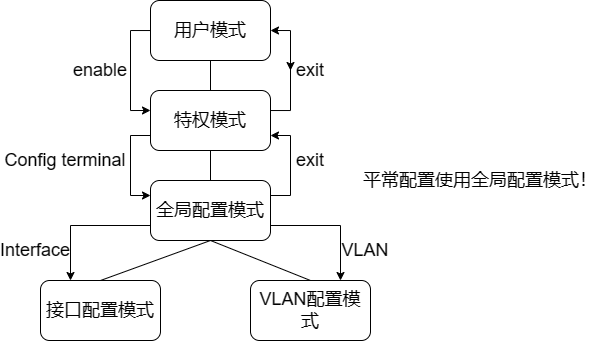

The diagram above was exported from draw.io. Its source (the exported page's mxGraphModel, read from the mxfile embedded in the PNG):
<mxGraphModel dx="716" dy="377" grid="1" gridSize="10" guides="1" tooltips="1" connect="1" arrows="1" fold="1" page="1" pageScale="1" pageWidth="1600" pageHeight="1200" math="0" shadow="0">
  <root>
    <mxCell id="0" />
    <mxCell id="1" parent="0" />
    <mxCell id="v_xJskCiSkS_WYQ1s-pl-17" style="edgeStyle=orthogonalEdgeStyle;rounded=0;orthogonalLoop=1;jettySize=auto;html=1;entryX=0;entryY=0.333;entryDx=0;entryDy=0;entryPerimeter=0;fontSize=18;" edge="1" parent="1" source="v_xJskCiSkS_WYQ1s-pl-1" target="v_xJskCiSkS_WYQ1s-pl-2">
      <mxGeometry relative="1" as="geometry">
        <Array as="points">
          <mxPoint x="460" y="190" />
          <mxPoint x="460" y="270" />
        </Array>
      </mxGeometry>
    </mxCell>
    <mxCell id="v_xJskCiSkS_WYQ1s-pl-1" value="用户模式" style="rounded=1;whiteSpace=wrap;html=1;fontSize=18;" vertex="1" parent="1">
      <mxGeometry x="480" y="160" width="120" height="60" as="geometry" />
    </mxCell>
    <mxCell id="v_xJskCiSkS_WYQ1s-pl-10" style="edgeStyle=orthogonalEdgeStyle;rounded=0;orthogonalLoop=1;jettySize=auto;html=1;exitX=1;exitY=0.5;exitDx=0;exitDy=0;entryX=1;entryY=0.5;entryDx=0;entryDy=0;fontSize=18;" edge="1" parent="1" source="v_xJskCiSkS_WYQ1s-pl-2" target="v_xJskCiSkS_WYQ1s-pl-1">
      <mxGeometry relative="1" as="geometry">
        <Array as="points">
          <mxPoint x="600" y="270" />
          <mxPoint x="620" y="270" />
          <mxPoint x="620" y="190" />
        </Array>
      </mxGeometry>
    </mxCell>
    <mxCell id="v_xJskCiSkS_WYQ1s-pl-18" style="edgeStyle=orthogonalEdgeStyle;rounded=0;orthogonalLoop=1;jettySize=auto;html=1;exitX=0;exitY=0.75;exitDx=0;exitDy=0;fontSize=18;entryX=0;entryY=0.25;entryDx=0;entryDy=0;" edge="1" parent="1" source="v_xJskCiSkS_WYQ1s-pl-2" target="v_xJskCiSkS_WYQ1s-pl-4">
      <mxGeometry relative="1" as="geometry">
        <mxPoint x="440" y="380" as="targetPoint" />
      </mxGeometry>
    </mxCell>
    <mxCell id="v_xJskCiSkS_WYQ1s-pl-2" value="特权模式" style="rounded=1;whiteSpace=wrap;html=1;fontSize=18;" vertex="1" parent="1">
      <mxGeometry x="480" y="250" width="120" height="60" as="geometry" />
    </mxCell>
    <mxCell id="v_xJskCiSkS_WYQ1s-pl-15" style="edgeStyle=orthogonalEdgeStyle;rounded=0;orthogonalLoop=1;jettySize=auto;html=1;exitX=1;exitY=0.25;exitDx=0;exitDy=0;entryX=1;entryY=0.75;entryDx=0;entryDy=0;fontSize=18;" edge="1" parent="1" source="v_xJskCiSkS_WYQ1s-pl-4" target="v_xJskCiSkS_WYQ1s-pl-2">
      <mxGeometry relative="1" as="geometry" />
    </mxCell>
    <mxCell id="v_xJskCiSkS_WYQ1s-pl-21" style="edgeStyle=orthogonalEdgeStyle;rounded=0;orthogonalLoop=1;jettySize=auto;html=1;exitX=1;exitY=0.75;exitDx=0;exitDy=0;entryX=0.75;entryY=0;entryDx=0;entryDy=0;fontSize=18;" edge="1" parent="1" source="v_xJskCiSkS_WYQ1s-pl-4" target="v_xJskCiSkS_WYQ1s-pl-7">
      <mxGeometry relative="1" as="geometry" />
    </mxCell>
    <mxCell id="v_xJskCiSkS_WYQ1s-pl-29" style="edgeStyle=orthogonalEdgeStyle;rounded=0;orthogonalLoop=1;jettySize=auto;html=1;exitX=0;exitY=0.75;exitDx=0;exitDy=0;entryX=0.25;entryY=0;entryDx=0;entryDy=0;fontSize=18;" edge="1" parent="1" source="v_xJskCiSkS_WYQ1s-pl-4" target="v_xJskCiSkS_WYQ1s-pl-6">
      <mxGeometry relative="1" as="geometry" />
    </mxCell>
    <mxCell id="v_xJskCiSkS_WYQ1s-pl-4" value="全局配置模式" style="rounded=1;whiteSpace=wrap;html=1;fontSize=18;" vertex="1" parent="1">
      <mxGeometry x="480" y="340" width="120" height="60" as="geometry" />
    </mxCell>
    <mxCell id="v_xJskCiSkS_WYQ1s-pl-6" value="接口配置模式" style="rounded=1;whiteSpace=wrap;html=1;fontSize=18;" vertex="1" parent="1">
      <mxGeometry x="370" y="440" width="120" height="60" as="geometry" />
    </mxCell>
    <mxCell id="v_xJskCiSkS_WYQ1s-pl-7" value="VLAN配置模式" style="rounded=1;whiteSpace=wrap;html=1;fontSize=18;" vertex="1" parent="1">
      <mxGeometry x="580" y="440" width="120" height="60" as="geometry" />
    </mxCell>
    <mxCell id="v_xJskCiSkS_WYQ1s-pl-12" value="exit" style="text;html=1;strokeColor=none;fillColor=none;align=center;verticalAlign=middle;whiteSpace=wrap;rounded=0;fontSize=18;" vertex="1" parent="1">
      <mxGeometry x="620" y="220" width="40" height="20" as="geometry" />
    </mxCell>
    <mxCell id="v_xJskCiSkS_WYQ1s-pl-13" value="enable" style="text;html=1;strokeColor=none;fillColor=none;align=center;verticalAlign=middle;whiteSpace=wrap;rounded=0;fontSize=18;" vertex="1" parent="1">
      <mxGeometry x="400" y="220" width="60" height="20" as="geometry" />
    </mxCell>
    <mxCell id="v_xJskCiSkS_WYQ1s-pl-14" value="平常配置使用全局配置模式！" style="text;html=1;strokeColor=none;fillColor=none;align=center;verticalAlign=middle;whiteSpace=wrap;rounded=0;fontSize=18;" vertex="1" parent="1">
      <mxGeometry x="690" y="330" width="240" height="20" as="geometry" />
    </mxCell>
    <mxCell id="v_xJskCiSkS_WYQ1s-pl-16" style="edgeStyle=orthogonalEdgeStyle;rounded=0;orthogonalLoop=1;jettySize=auto;html=1;exitX=0;exitY=0.25;exitDx=0;exitDy=0;entryX=0;entryY=0.5;entryDx=0;entryDy=0;fontSize=18;" edge="1" parent="1" source="v_xJskCiSkS_WYQ1s-pl-12" target="v_xJskCiSkS_WYQ1s-pl-12">
      <mxGeometry relative="1" as="geometry" />
    </mxCell>
    <mxCell id="v_xJskCiSkS_WYQ1s-pl-19" value="Config terminal" style="text;html=1;strokeColor=none;fillColor=none;align=center;verticalAlign=middle;whiteSpace=wrap;rounded=0;fontSize=18;" vertex="1" parent="1">
      <mxGeometry x="330" y="310" width="130" height="20" as="geometry" />
    </mxCell>
    <mxCell id="v_xJskCiSkS_WYQ1s-pl-20" value="exit" style="text;html=1;strokeColor=none;fillColor=none;align=center;verticalAlign=middle;whiteSpace=wrap;rounded=0;fontSize=18;" vertex="1" parent="1">
      <mxGeometry x="620" y="310" width="40" height="20" as="geometry" />
    </mxCell>
    <mxCell id="v_xJskCiSkS_WYQ1s-pl-22" value="VLAN" style="text;html=1;strokeColor=none;fillColor=none;align=center;verticalAlign=middle;whiteSpace=wrap;rounded=0;fontSize=18;" vertex="1" parent="1">
      <mxGeometry x="670" y="400" width="50" height="20" as="geometry" />
    </mxCell>
    <mxCell id="v_xJskCiSkS_WYQ1s-pl-23" value="" style="endArrow=none;html=1;fontSize=18;entryX=0.5;entryY=1;entryDx=0;entryDy=0;exitX=0.5;exitY=0;exitDx=0;exitDy=0;" edge="1" parent="1" source="v_xJskCiSkS_WYQ1s-pl-6" target="v_xJskCiSkS_WYQ1s-pl-4">
      <mxGeometry width="50" height="50" relative="1" as="geometry">
        <mxPoint x="470" y="440" as="sourcePoint" />
        <mxPoint x="520" y="390" as="targetPoint" />
      </mxGeometry>
    </mxCell>
    <mxCell id="v_xJskCiSkS_WYQ1s-pl-24" value="" style="endArrow=none;html=1;fontSize=18;entryX=0.5;entryY=0;entryDx=0;entryDy=0;" edge="1" parent="1" target="v_xJskCiSkS_WYQ1s-pl-7">
      <mxGeometry width="50" height="50" relative="1" as="geometry">
        <mxPoint x="540" y="400" as="sourcePoint" />
        <mxPoint x="640" y="430" as="targetPoint" />
      </mxGeometry>
    </mxCell>
    <mxCell id="v_xJskCiSkS_WYQ1s-pl-27" value="" style="endArrow=none;html=1;fontSize=18;entryX=0.5;entryY=1;entryDx=0;entryDy=0;exitX=0.5;exitY=0;exitDx=0;exitDy=0;" edge="1" parent="1" source="v_xJskCiSkS_WYQ1s-pl-2" target="v_xJskCiSkS_WYQ1s-pl-1">
      <mxGeometry width="50" height="50" relative="1" as="geometry">
        <mxPoint x="660" y="270" as="sourcePoint" />
        <mxPoint x="710" y="220" as="targetPoint" />
      </mxGeometry>
    </mxCell>
    <mxCell id="v_xJskCiSkS_WYQ1s-pl-28" value="" style="endArrow=none;html=1;fontSize=18;entryX=0.5;entryY=1;entryDx=0;entryDy=0;" edge="1" parent="1" source="v_xJskCiSkS_WYQ1s-pl-4" target="v_xJskCiSkS_WYQ1s-pl-2">
      <mxGeometry width="50" height="50" relative="1" as="geometry">
        <mxPoint x="520" y="360" as="sourcePoint" />
        <mxPoint x="570" y="310" as="targetPoint" />
      </mxGeometry>
    </mxCell>
    <mxCell id="v_xJskCiSkS_WYQ1s-pl-30" value="Interface" style="text;html=1;strokeColor=none;fillColor=none;align=center;verticalAlign=middle;whiteSpace=wrap;rounded=0;fontSize=18;" vertex="1" parent="1">
      <mxGeometry x="330" y="400" width="70" height="20" as="geometry" />
    </mxCell>
  </root>
</mxGraphModel>